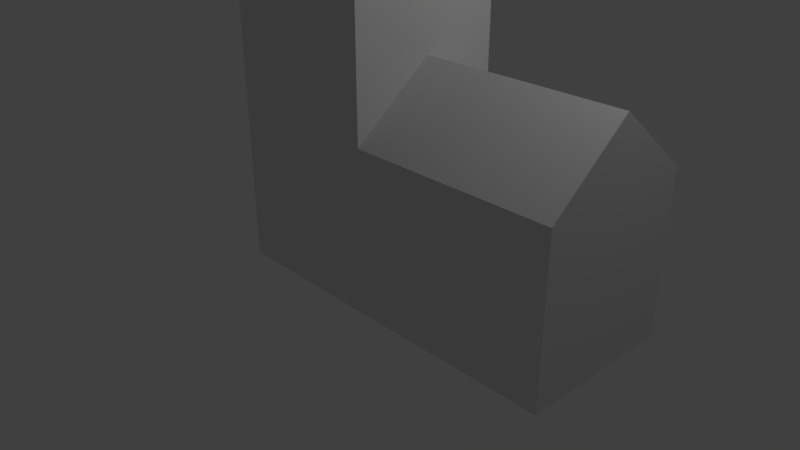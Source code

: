 # Source: Church.blend  (saved by Blender 2.78.0; exported with 4.5.12 LTS)
import bpy
from mathutils import Matrix  # noqa: F401  (used for matrix-valued properties, if any)

bpy.ops.wm.read_factory_settings(use_empty=True)
scene = bpy.context.scene
scene.name = 'Scene'

# ---- collections
col_collection_1 = bpy.data.collections.new('Collection 1'); scene.collection.children.link(col_collection_1)

# ---- materials (node trees are filled in below, after node groups)
mat_material = bpy.data.materials.new('Material')
mat_material.alpha_threshold = 0.0
mat_material.use_transparent_shadow = False
mat_material.roughness = 0.5
mat_material.line_color = (0.0, 0.0, 0.0, 1.0)

# ---- material node trees

# ---- world
world_world = bpy.data.worlds.new('World'); scene.world = world_world
world_world.color = (0.05088, 0.05088, 0.05088)
world_world.use_sun_shadow = False
world_world.sun_shadow_jitter_overblur = 0.0
world_world.cycles.sampling_method = 'MANUAL'

# ---- cameras
cam_camera = bpy.data.cameras.new('Camera')
cam_camera.clip_end = 100.0
cam_camera.lens = 35.0
cam_camera.sensor_width = 32.0
cam_camera.sensor_height = 18.0
cam_camera.ortho_scale = 7.314
cam_camera.dof.focus_distance = 0.0
cam_camera.dof.aperture_fstop = 128.0

# ---- lights
light_lamp = bpy.data.lights.new('Lamp', 'POINT')
light_lamp.transmission_factor = 0.0
light_lamp.cutoff_distance = 30.0
light_lamp.energy = 100.0
light_lamp.shadow_buffer_clip_start = 1.001
light_lamp.shadow_soft_size = 0.1
light_lamp.shadow_maximum_resolution = 0.006
light_lamp.use_absolute_resolution = True

# ---- meshes
me_cube = bpy.data.meshes.new('Cube')
me_cube.from_pydata([(1.0, 1.0, 0.0), (1.0, -1.0, 0.0), (-1.0, -1.0, 0.0), (-1.0, 1.0, 0.0), (1.0, 1.0, 2.0), (1.0, -1.0, 2.0), (-1.0, -1.0, 2.0), (-1.0, 1.0, 2.0), (1.0, 1.0, 5.117), (1.0, -1.0, 5.117), (-1.0, 1.0, 5.117), (-1.0, -1.0, 5.117), (3.524, 1.0, 1.192e-07), (3.524, -1.0, 1.192e-07), (3.524, 1.0, 2.0), (3.524, -1.0, 2.0), (1.0, -5.96e-08, 0.0), (-1.0, 2.98e-07, 0.0), (1.0, -5.364e-07, 2.81), (-1.0, 1.788e-07, 2.0), (1.0, -5.364e-07, 5.117), (-1.0, 1.788e-07, 5.117), (3.524, -7.749e-07, 1.192e-07), (3.524, -1.252e-06, 2.81)], [], [(16, 1, 2, 17), (6, 5, 9, 11), (18, 5, 15, 23), (1, 5, 6, 2), (17, 19, 7, 3), (4, 0, 3, 7), (20, 21, 11, 9), (18, 4, 8, 20), (19, 6, 11, 21), (4, 7, 10, 8), (22, 23, 15, 13), (5, 1, 13, 15), (0, 4, 14, 12), (16, 0, 12, 22), (1, 16, 22, 13), (12, 14, 23, 22), (7, 19, 21, 10), (5, 18, 20, 9), (8, 10, 21, 20), (2, 6, 19, 17), (4, 18, 23, 14), (0, 16, 17, 3)])
_uv = me_cube.uv_layers.new(name='UVMap')
_uv.uv.foreach_set('vector', [2.417, -2.484, 1.83, -2.484, 1.83, -3.658, 2.417, -3.658, -3.483, 0.1721, -2.308, 0.1721, -2.308, 2.002, -3.483, 2.002, 1.168, 0.3269, 1.168, 0.9785, -0.1105, 0.9785, -0.1105, 0.3269, -2.308, -1.002, -2.308, 0.1721, -3.483, 0.1721, -3.483, -1.002, -4.07, -1.002, -4.07, 0.1721, -4.657, 0.1721, -4.657, -1.002, 1.83, 0.1721, 1.83, -1.002, 3.004, -1.002, 3.004, 0.1721, -1.721, 2.002, -1.721, 3.176, -2.308, 3.176, -2.308, 2.002, -1.721, 0.6475, -1.134, 0.1721, -1.134, 2.002, -1.721, 2.002, -4.07, 0.1721, -3.483, 0.1721, -3.483, 2.002, -4.07, 2.002, 1.83, 0.1721, 3.004, 0.1721, 3.004, 2.002, 1.83, 2.002, -0.2394, -1.002, -0.2394, 0.6475, -0.8265, 0.1721, -0.8265, -1.002, -2.308, 0.1721, -2.308, -1.002, -0.8265, -1.002, -0.8265, 0.1721, 1.83, -1.002, 1.83, 0.1721, 0.3477, 0.1721, 0.3477, -1.002, 2.417, -2.484, 3.004, -2.484, 3.004, -1.002, 2.417, -1.002, 1.83, -2.484, 2.417, -2.484, 2.417, -1.002, 1.83, -1.002, 0.3477, -1.002, 0.3477, 0.1721, -0.2394, 0.6475, -0.2394, -1.002, -4.657, 0.1721, -4.07, 0.1721, -4.07, 2.002, -4.657, 2.002, -2.308, 0.1721, -1.721, 0.6475, -1.721, 2.002, -2.308, 2.002, -1.134, 2.002, -1.134, 3.176, -1.721, 3.176, -1.721, 2.002, -3.483, -1.002, -3.483, 0.1721, -4.07, 0.1721, -4.07, -1.002, -0.1105, 0.9785, -0.1105, 0.3269, 1.168, 0.3269, 1.168, 0.9785, 3.004, -2.484, 2.417, -2.484, 2.417, -3.658, 3.004, -3.658])
me_cube.materials.append(mat_material)
me_cube.use_remesh_preserve_volume = False
me_cube.use_remesh_preserve_attributes = False
me_cube.use_mirror_vertex_groups = False
me_cube.use_paint_bone_selection = False
me_cube.use_paint_mask = True
me_cube.update()

# ---- objects
ob_church = bpy.data.objects.new('Church', me_cube)
ob_lamp = bpy.data.objects.new('Lamp', light_lamp)
ob_camera = bpy.data.objects.new('Camera', cam_camera)

# ---- transforms, parenting, visibility, modifiers, constraints
ob_church.location = (0.0, 0.0, 0.0)
ob_church.lock_rotations_4d = False
ob_church.empty_display_type = 'ARROWS'
ob_church.lineart.crease_threshold = 0.0
ob_lamp.location = (4.076, 1.005, 5.904)
ob_lamp.rotation_euler = (0.6503, 0.05522, 1.866)
ob_lamp.lock_rotations_4d = False
ob_lamp.empty_display_type = 'ARROWS'
ob_lamp.color = (0.0, 0.0, 0.0, 0.0)
ob_lamp.lineart.crease_threshold = 0.0
ob_camera.location = (7.481, -6.508, 5.344)
ob_camera.rotation_euler = (1.109, 0.0, 0.8149)
ob_camera.lock_rotations_4d = False
ob_camera.empty_display_type = 'ARROWS'
ob_camera.color = (0.0, 0.0, 0.0, 0.0)
ob_camera.display_type = 'WIRE'
ob_camera.lineart.crease_threshold = 0.0

# ---- collection membership
col_collection_1.objects.link(ob_church)
col_collection_1.objects.link(ob_lamp)
col_collection_1.objects.link(ob_camera)

# ---- scene / render settings (as saved in the file)
scene.camera = ob_camera
scene.frame_start = 1; scene.frame_end = 250; scene.frame_set(1)
scene.render.engine = 'BLENDER_EEVEE_NEXT'
scene.render.resolution_percentage = 50
scene.render.dither_intensity = 0.0
scene.cycles.use_denoising = False
scene.cycles.samples = 128
scene.cycles.sampling_pattern = 'TABULATED_SOBOL'
scene.cycles.light_sampling_threshold = 0.0
scene.cycles.use_adaptive_sampling = False
scene.cycles.use_light_tree = False
scene.cycles.blur_glossy = 0.0
scene.cycles.sample_clamp_indirect = 0.0
scene.view_settings.view_transform = 'Standard'
bpy.context.view_layer.update()
